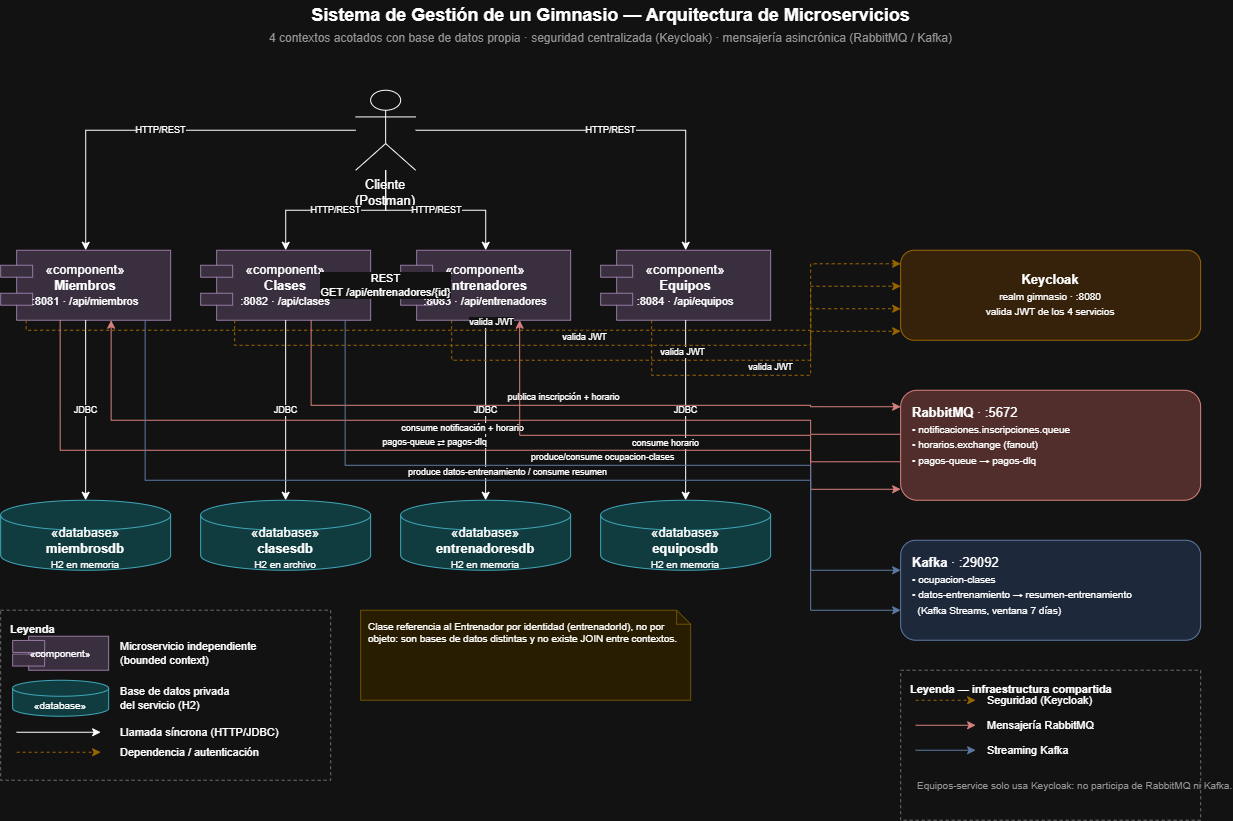

The diagram above was exported from draw.io. Its source (the exported page's mxGraphModel, read from the mxfile embedded in the PNG):
<mxGraphModel dx="1202" dy="1842" grid="1" gridSize="10" guides="1" tooltips="1" connect="1" arrows="1" fold="1" page="1" pageScale="1" pageWidth="827" pageHeight="1169" math="0" shadow="0">
  <root>
    <mxCell id="0" />
    <mxCell id="1" parent="0" />
    <mxCell id="AV_raiJwP7sYl5nTWAVo-1" parent="1" style="text;html=1;align=center;verticalAlign=middle;fontSize=18;fontStyle=1;" value="Sistema de Gestión de un Gimnasio — Arquitectura de Microservicios" vertex="1">
      <mxGeometry height="30" width="1220" x="40" y="-70" as="geometry" />
    </mxCell>
    <mxCell id="AV_raiJwP7sYl5nTWAVo-2" parent="1" style="text;html=1;align=center;verticalAlign=middle;fontSize=12;fontColor=#666666;" value="4 contextos acotados con base de datos propia · seguridad centralizada (Keycloak) · mensajería asincrónica (RabbitMQ / Kafka)" vertex="1">
      <mxGeometry height="20" width="1220" x="40" y="-42" as="geometry" />
    </mxCell>
    <mxCell id="AV_raiJwP7sYl5nTWAVo-3" parent="1" style="shape=umlActor;whiteSpace=wrap;html=1;verticalLabelPosition=bottom;verticalAlign=top;outlineConnect=0;fontSize=13;" value="Cliente (Postman)" vertex="1">
      <mxGeometry height="80" width="60" x="395" y="20" as="geometry" />
    </mxCell>
    <mxCell id="AV_raiJwP7sYl5nTWAVo-4" parent="1" style="shape=component;whiteSpace=wrap;html=1;fillColor=#e1d5e7;strokeColor=#9673a6;fontSize=13;" value="&amp;laquo;component&amp;raquo;&lt;br&gt;&lt;b&gt;Miembros&lt;/b&gt;&lt;br&gt;&lt;font style=&quot;font-size: 11px;&quot;&gt;:8081 · /api/miembros&lt;/font&gt;" vertex="1">
      <mxGeometry height="70" width="170" x="40" y="180" as="geometry" />
    </mxCell>
    <mxCell id="AV_raiJwP7sYl5nTWAVo-5" parent="1" style="shape=component;whiteSpace=wrap;html=1;fillColor=#e1d5e7;strokeColor=#9673a6;fontSize=13;" value="&amp;laquo;component&amp;raquo;&lt;br&gt;&lt;b&gt;Clases&lt;/b&gt;&lt;br&gt;&lt;font style=&quot;font-size: 11px;&quot;&gt;:8082 · /api/clases&lt;/font&gt;" vertex="1">
      <mxGeometry height="70" width="170" x="240" y="180" as="geometry" />
    </mxCell>
    <mxCell id="AV_raiJwP7sYl5nTWAVo-6" parent="1" style="shape=component;whiteSpace=wrap;html=1;fillColor=#e1d5e7;strokeColor=#9673a6;fontSize=13;" value="&amp;laquo;component&amp;raquo;&lt;br&gt;&lt;b&gt;Entrenadores&lt;/b&gt;&lt;br&gt;&lt;font style=&quot;font-size: 11px;&quot;&gt;:8083 · /api/entrenadores&lt;/font&gt;" vertex="1">
      <mxGeometry height="70" width="170" x="440" y="180" as="geometry" />
    </mxCell>
    <mxCell id="AV_raiJwP7sYl5nTWAVo-7" parent="1" style="shape=component;whiteSpace=wrap;html=1;fillColor=#e1d5e7;strokeColor=#9673a6;fontSize=13;" value="&amp;laquo;component&amp;raquo;&lt;br&gt;&lt;b&gt;Equipos&lt;/b&gt;&lt;br&gt;&lt;font style=&quot;font-size: 11px;&quot;&gt;:8084 · /api/equipos&lt;/font&gt;" vertex="1">
      <mxGeometry height="70" width="170" x="640" y="180" as="geometry" />
    </mxCell>
    <mxCell id="AV_raiJwP7sYl5nTWAVo-8" parent="1" style="shape=cylinder3;whiteSpace=wrap;html=1;boundedLbl=1;backgroundOutline=1;size=15;fillColor=#b0e3e6;strokeColor=#0b8299;fontSize=13;" value="&amp;laquo;database&amp;raquo;&lt;br&gt;&lt;b&gt;miembrosdb&lt;/b&gt;&lt;br&gt;&lt;font style=&quot;font-size: 10px;&quot;&gt;H2 en memoria&lt;/font&gt;" vertex="1">
      <mxGeometry height="70" width="170" x="40" y="430" as="geometry" />
    </mxCell>
    <mxCell id="AV_raiJwP7sYl5nTWAVo-9" parent="1" style="shape=cylinder3;whiteSpace=wrap;html=1;boundedLbl=1;backgroundOutline=1;size=15;fillColor=#b0e3e6;strokeColor=#0b8299;fontSize=13;" value="&amp;laquo;database&amp;raquo;&lt;br&gt;&lt;b&gt;clasesdb&lt;/b&gt;&lt;br&gt;&lt;font style=&quot;font-size: 10px;&quot;&gt;H2 en archivo&lt;/font&gt;" vertex="1">
      <mxGeometry height="70" width="170" x="240" y="430" as="geometry" />
    </mxCell>
    <mxCell id="AV_raiJwP7sYl5nTWAVo-10" parent="1" style="shape=cylinder3;whiteSpace=wrap;html=1;boundedLbl=1;backgroundOutline=1;size=15;fillColor=#b0e3e6;strokeColor=#0b8299;fontSize=13;" value="&amp;laquo;database&amp;raquo;&lt;br&gt;&lt;b&gt;entrenadoresdb&lt;/b&gt;&lt;br&gt;&lt;font style=&quot;font-size: 10px;&quot;&gt;H2 en memoria&lt;/font&gt;" vertex="1">
      <mxGeometry height="70" width="170" x="440" y="430" as="geometry" />
    </mxCell>
    <mxCell id="AV_raiJwP7sYl5nTWAVo-11" parent="1" style="shape=cylinder3;whiteSpace=wrap;html=1;boundedLbl=1;backgroundOutline=1;size=15;fillColor=#b0e3e6;strokeColor=#0b8299;fontSize=13;" value="&amp;laquo;database&amp;raquo;&lt;br&gt;&lt;b&gt;equiposdb&lt;/b&gt;&lt;br&gt;&lt;font style=&quot;font-size: 10px;&quot;&gt;H2 en memoria&lt;/font&gt;" vertex="1">
      <mxGeometry height="70" width="170" x="640" y="430" as="geometry" />
    </mxCell>
    <mxCell id="AV_raiJwP7sYl5nTWAVo-12" edge="1" parent="1" source="AV_raiJwP7sYl5nTWAVo-3" style="edgeStyle=orthogonalEdgeStyle;rounded=0;html=1;fontSize=9;" target="AV_raiJwP7sYl5nTWAVo-4" value="HTTP/REST">
      <mxGeometry relative="1" as="geometry" />
    </mxCell>
    <mxCell id="AV_raiJwP7sYl5nTWAVo-13" edge="1" parent="1" source="AV_raiJwP7sYl5nTWAVo-3" style="edgeStyle=orthogonalEdgeStyle;rounded=0;html=1;fontSize=9;" target="AV_raiJwP7sYl5nTWAVo-5" value="HTTP/REST">
      <mxGeometry relative="1" as="geometry" />
    </mxCell>
    <mxCell id="AV_raiJwP7sYl5nTWAVo-14" edge="1" parent="1" source="AV_raiJwP7sYl5nTWAVo-3" style="edgeStyle=orthogonalEdgeStyle;rounded=0;html=1;fontSize=9;" target="AV_raiJwP7sYl5nTWAVo-6" value="HTTP/REST">
      <mxGeometry relative="1" as="geometry" />
    </mxCell>
    <mxCell id="AV_raiJwP7sYl5nTWAVo-15" edge="1" parent="1" source="AV_raiJwP7sYl5nTWAVo-3" style="edgeStyle=orthogonalEdgeStyle;rounded=0;html=1;fontSize=9;" target="AV_raiJwP7sYl5nTWAVo-7" value="HTTP/REST">
      <mxGeometry relative="1" as="geometry" />
    </mxCell>
    <mxCell id="AV_raiJwP7sYl5nTWAVo-16" edge="1" parent="1" source="AV_raiJwP7sYl5nTWAVo-4" style="edgeStyle=orthogonalEdgeStyle;rounded=0;html=1;fontSize=9;exitX=0.5;exitY=1;entryX=0.5;entryY=0;" target="AV_raiJwP7sYl5nTWAVo-8" value="JDBC">
      <mxGeometry relative="1" as="geometry" />
    </mxCell>
    <mxCell id="AV_raiJwP7sYl5nTWAVo-17" edge="1" parent="1" source="AV_raiJwP7sYl5nTWAVo-5" style="edgeStyle=orthogonalEdgeStyle;rounded=0;html=1;fontSize=9;exitX=0.5;exitY=1;entryX=0.5;entryY=0;" target="AV_raiJwP7sYl5nTWAVo-9" value="JDBC">
      <mxGeometry relative="1" as="geometry" />
    </mxCell>
    <mxCell id="AV_raiJwP7sYl5nTWAVo-18" edge="1" parent="1" source="AV_raiJwP7sYl5nTWAVo-6" style="edgeStyle=orthogonalEdgeStyle;rounded=0;html=1;fontSize=9;exitX=0.5;exitY=1;entryX=0.5;entryY=0;" target="AV_raiJwP7sYl5nTWAVo-10" value="JDBC">
      <mxGeometry relative="1" as="geometry" />
    </mxCell>
    <mxCell id="AV_raiJwP7sYl5nTWAVo-19" edge="1" parent="1" source="AV_raiJwP7sYl5nTWAVo-7" style="edgeStyle=orthogonalEdgeStyle;rounded=0;html=1;fontSize=9;exitX=0.5;exitY=1;entryX=0.5;entryY=0;" target="AV_raiJwP7sYl5nTWAVo-11" value="JDBC">
      <mxGeometry relative="1" as="geometry" />
    </mxCell>
    <mxCell id="AV_raiJwP7sYl5nTWAVo-20" edge="1" parent="1" source="AV_raiJwP7sYl5nTWAVo-5" style="edgeStyle=orthogonalEdgeStyle;rounded=0;html=1;dashed=1;fontSize=11;" target="AV_raiJwP7sYl5nTWAVo-6" value="REST&lt;br&gt;GET /api/entrenadores/{id}">
      <mxGeometry relative="1" as="geometry" />
    </mxCell>
    <mxCell id="AV_raiJwP7sYl5nTWAVo-21" parent="1" style="rounded=1;whiteSpace=wrap;html=1;fillColor=#ffe6cc;strokeColor=#d79b00;fontSize=13;verticalAlign=middle;" value="&lt;b&gt;Keycloak&lt;/b&gt;&lt;br&gt;&lt;font style=&quot;font-size: 10px;&quot;&gt;realm gimnasio · :8080&lt;br&gt;valida JWT de los 4 servicios&lt;/font&gt;" vertex="1">
      <mxGeometry height="90" width="300" x="940" y="180" as="geometry" />
    </mxCell>
    <mxCell id="AV_raiJwP7sYl5nTWAVo-22" parent="1" style="rounded=1;whiteSpace=wrap;html=1;fillColor=#f8cecc;strokeColor=#b85450;fontSize=13;verticalAlign=top;align=left;spacingLeft=10;spacingTop=8;" value="&lt;b&gt;RabbitMQ&lt;/b&gt; · :5672&lt;br&gt;&lt;font style=&quot;font-size: 10px;&quot;&gt;• notificaciones.inscripciones.queue&lt;br&gt;• horarios.exchange (fanout)&lt;br&gt;• pagos-queue → pagos-dlq&lt;/font&gt;" vertex="1">
      <mxGeometry height="110" width="300" x="940" y="320" as="geometry" />
    </mxCell>
    <mxCell id="AV_raiJwP7sYl5nTWAVo-23" parent="1" style="rounded=1;whiteSpace=wrap;html=1;fillColor=#dae8fc;strokeColor=#6c8ebf;fontSize=13;verticalAlign=top;align=left;spacingLeft=10;spacingTop=8;" value="&lt;b&gt;Kafka&lt;/b&gt; · :29092&lt;br&gt;&lt;font style=&quot;font-size: 10px;&quot;&gt;• ocupacion-clases&lt;br&gt;• datos-entrenamiento → resumen-entrenamiento&lt;br&gt;&amp;nbsp;&amp;nbsp;(Kafka Streams, ventana 7 días)&lt;/font&gt;" vertex="1">
      <mxGeometry height="100" width="300" x="940" y="470" as="geometry" />
    </mxCell>
    <mxCell id="AV_raiJwP7sYl5nTWAVo-24" edge="1" parent="1" source="AV_raiJwP7sYl5nTWAVo-4" style="edgeStyle=orthogonalEdgeStyle;rounded=0;html=1;dashed=1;fontSize=9;strokeColor=#d79b00;exitX=0.15;exitY=1;entryX=0;entryY=0.15;" target="AV_raiJwP7sYl5nTWAVo-21" value="valida JWT">
      <mxGeometry relative="1" as="geometry">
        <mxPoint y="-8" as="offset" />
        <Array as="points">
          <mxPoint x="66" y="260" />
          <mxPoint x="850" y="260" />
        </Array>
      </mxGeometry>
    </mxCell>
    <mxCell id="AV_raiJwP7sYl5nTWAVo-25" edge="1" parent="1" source="AV_raiJwP7sYl5nTWAVo-5" style="edgeStyle=orthogonalEdgeStyle;rounded=0;html=1;dashed=1;fontSize=9;strokeColor=#d79b00;exitX=0.2;exitY=1;entryX=0;entryY=0.4;" target="AV_raiJwP7sYl5nTWAVo-21" value="valida JWT">
      <mxGeometry relative="1" as="geometry">
        <mxPoint y="-8" as="offset" />
        <Array as="points">
          <mxPoint x="274" y="275" />
          <mxPoint x="850" y="275" />
        </Array>
      </mxGeometry>
    </mxCell>
    <mxCell id="AV_raiJwP7sYl5nTWAVo-26" edge="1" parent="1" source="AV_raiJwP7sYl5nTWAVo-6" style="edgeStyle=orthogonalEdgeStyle;rounded=0;html=1;dashed=1;fontSize=9;strokeColor=#d79b00;exitX=0.3;exitY=1;entryX=0;entryY=0.65;" target="AV_raiJwP7sYl5nTWAVo-21" value="valida JWT">
      <mxGeometry relative="1" as="geometry">
        <mxPoint y="-8" as="offset" />
        <Array as="points">
          <mxPoint x="491" y="290" />
          <mxPoint x="850" y="290" />
        </Array>
      </mxGeometry>
    </mxCell>
    <mxCell id="AV_raiJwP7sYl5nTWAVo-27" edge="1" parent="1" source="AV_raiJwP7sYl5nTWAVo-7" style="edgeStyle=orthogonalEdgeStyle;rounded=0;html=1;dashed=1;fontSize=9;strokeColor=#d79b00;exitX=0.3;exitY=1;entryX=0;entryY=0.9;" target="AV_raiJwP7sYl5nTWAVo-21" value="valida JWT">
      <mxGeometry relative="1" as="geometry">
        <mxPoint y="-8" as="offset" />
        <Array as="points">
          <mxPoint x="691" y="305" />
          <mxPoint x="850" y="305" />
        </Array>
      </mxGeometry>
    </mxCell>
    <mxCell id="AV_raiJwP7sYl5nTWAVo-28" edge="1" parent="1" source="AV_raiJwP7sYl5nTWAVo-5" style="edgeStyle=orthogonalEdgeStyle;rounded=0;html=1;fontSize=9;strokeColor=#b85450;exitX=0.65;exitY=1;entryX=0;entryY=0.15;" target="AV_raiJwP7sYl5nTWAVo-22" value="publica inscripción + horario">
      <mxGeometry relative="1" as="geometry">
        <mxPoint y="-8" as="offset" />
        <Array as="points">
          <mxPoint x="351" y="335" />
          <mxPoint x="850" y="335" />
        </Array>
      </mxGeometry>
    </mxCell>
    <mxCell id="AV_raiJwP7sYl5nTWAVo-29" edge="1" parent="1" source="AV_raiJwP7sYl5nTWAVo-22" style="edgeStyle=orthogonalEdgeStyle;rounded=0;html=1;fontSize=9;strokeColor=#b85450;exitX=0;exitY=0.4;entryX=0.65;entryY=1;" target="AV_raiJwP7sYl5nTWAVo-4" value="consume notificación + horario">
      <mxGeometry relative="1" as="geometry">
        <mxPoint y="8" as="offset" />
        <Array as="points">
          <mxPoint x="850" y="350" />
          <mxPoint x="151" y="350" />
        </Array>
      </mxGeometry>
    </mxCell>
    <mxCell id="AV_raiJwP7sYl5nTWAVo-30" edge="1" parent="1" source="AV_raiJwP7sYl5nTWAVo-22" style="edgeStyle=orthogonalEdgeStyle;rounded=0;html=1;fontSize=9;strokeColor=#b85450;exitX=0;exitY=0.65;entryX=0.7;entryY=1;" target="AV_raiJwP7sYl5nTWAVo-6" value="consume horario">
      <mxGeometry relative="1" as="geometry">
        <mxPoint y="8" as="offset" />
        <Array as="points">
          <mxPoint x="850" y="365" />
          <mxPoint x="559" y="365" />
        </Array>
      </mxGeometry>
    </mxCell>
    <mxCell id="AV_raiJwP7sYl5nTWAVo-31" edge="1" parent="1" source="AV_raiJwP7sYl5nTWAVo-4" style="edgeStyle=orthogonalEdgeStyle;rounded=0;html=1;fontSize=9;strokeColor=#b85450;exitX=0.35;exitY=1;entryX=0;entryY=0.9;" target="AV_raiJwP7sYl5nTWAVo-22" value="pagos-queue ⇄ pagos-dlq">
      <mxGeometry relative="1" as="geometry">
        <mxPoint y="-8" as="offset" />
        <Array as="points">
          <mxPoint x="100" y="380" />
          <mxPoint x="850" y="380" />
        </Array>
      </mxGeometry>
    </mxCell>
    <mxCell id="AV_raiJwP7sYl5nTWAVo-32" edge="1" parent="1" source="AV_raiJwP7sYl5nTWAVo-5" style="edgeStyle=orthogonalEdgeStyle;rounded=0;html=1;fontSize=9;strokeColor=#6c8ebf;exitX=0.85;exitY=1;entryX=0;entryY=0.3;" target="AV_raiJwP7sYl5nTWAVo-23" value="produce/consume ocupacion-clases">
      <mxGeometry relative="1" as="geometry">
        <mxPoint y="-8" as="offset" />
        <Array as="points">
          <mxPoint x="385" y="395" />
          <mxPoint x="850" y="395" />
        </Array>
      </mxGeometry>
    </mxCell>
    <mxCell id="AV_raiJwP7sYl5nTWAVo-33" edge="1" parent="1" source="AV_raiJwP7sYl5nTWAVo-4" style="edgeStyle=orthogonalEdgeStyle;rounded=0;html=1;fontSize=9;strokeColor=#6c8ebf;exitX=0.85;exitY=1;entryX=0;entryY=0.7;" target="AV_raiJwP7sYl5nTWAVo-23" value="produce datos-entrenamiento / consume resumen">
      <mxGeometry relative="1" as="geometry">
        <mxPoint y="-8" as="offset" />
        <Array as="points">
          <mxPoint x="185" y="410" />
          <mxPoint x="850" y="410" />
        </Array>
      </mxGeometry>
    </mxCell>
    <mxCell id="AV_raiJwP7sYl5nTWAVo-34" parent="1" style="rounded=0;whiteSpace=wrap;html=1;fillColor=none;strokeColor=#999999;dashed=1;verticalAlign=top;align=left;spacingLeft=8;spacingTop=6;fontSize=11;fontStyle=1" value="Leyenda" vertex="1">
      <mxGeometry height="170" width="330" x="40" y="540" as="geometry" />
    </mxCell>
    <mxCell id="AV_raiJwP7sYl5nTWAVo-35" parent="1" style="shape=component;whiteSpace=wrap;html=1;fillColor=#e1d5e7;strokeColor=#9673a6;fontSize=10;" value="«component»" vertex="1">
      <mxGeometry height="34" width="96" x="52" y="566" as="geometry" />
    </mxCell>
    <mxCell id="AV_raiJwP7sYl5nTWAVo-36" parent="1" style="text;html=1;align=left;verticalAlign=middle;fontSize=11;" value="Microservicio independiente&#10;(bounded context)" vertex="1">
      <mxGeometry height="34" width="200" x="158" y="566" as="geometry" />
    </mxCell>
    <mxCell id="AV_raiJwP7sYl5nTWAVo-37" parent="1" style="shape=cylinder3;whiteSpace=wrap;html=1;boundedLbl=1;backgroundOutline=1;size=8;fillColor=#b0e3e6;strokeColor=#0b8299;fontSize=10;" value="«database»" vertex="1">
      <mxGeometry height="36" width="96" x="52" y="610" as="geometry" />
    </mxCell>
    <mxCell id="AV_raiJwP7sYl5nTWAVo-38" parent="1" style="text;html=1;align=left;verticalAlign=middle;fontSize=11;" value="Base de datos privada&#10;del servicio (H2)" vertex="1">
      <mxGeometry height="36" width="200" x="158" y="610" as="geometry" />
    </mxCell>
    <mxCell id="AV_raiJwP7sYl5nTWAVo-39" edge="1" parent="1" style="endArrow=classic;html=1;rounded=0;">
      <mxGeometry relative="1" as="geometry">
        <mxPoint x="56" y="662" as="sourcePoint" />
        <mxPoint x="140" y="662" as="targetPoint" />
      </mxGeometry>
    </mxCell>
    <mxCell id="AV_raiJwP7sYl5nTWAVo-40" parent="1" style="text;html=1;align=left;verticalAlign=middle;fontSize=11;" value="Llamada síncrona (HTTP/JDBC)" vertex="1">
      <mxGeometry height="20" width="200" x="158" y="652" as="geometry" />
    </mxCell>
    <mxCell id="AV_raiJwP7sYl5nTWAVo-41" edge="1" parent="1" style="endArrow=classic;html=1;rounded=0;dashed=1;strokeColor=#d79b00;">
      <mxGeometry relative="1" as="geometry">
        <mxPoint x="56" y="682" as="sourcePoint" />
        <mxPoint x="140" y="682" as="targetPoint" />
      </mxGeometry>
    </mxCell>
    <mxCell id="AV_raiJwP7sYl5nTWAVo-42" parent="1" style="text;html=1;align=left;verticalAlign=middle;fontSize=11;" value="Dependencia / autenticación" vertex="1">
      <mxGeometry height="20" width="200" x="158" y="672" as="geometry" />
    </mxCell>
    <mxCell id="AV_raiJwP7sYl5nTWAVo-43" parent="1" style="shape=note;whiteSpace=wrap;html=1;size=14;fillColor=#fff2cc;strokeColor=#d6b656;align=left;spacingLeft=6;fontSize=10;verticalAlign=top;spacingTop=4;" value="Clase referencia al Entrenador por identidad (entrenadorId), no por objeto: son bases de datos distintas y no existe JOIN entre contextos." vertex="1">
      <mxGeometry height="90" width="330" x="400" y="540" as="geometry" />
    </mxCell>
    <mxCell id="AV_raiJwP7sYl5nTWAVo-44" parent="1" style="rounded=0;whiteSpace=wrap;html=1;fillColor=none;strokeColor=#999999;dashed=1;verticalAlign=top;align=left;spacingLeft=8;spacingTop=6;fontSize=11;fontStyle=1" value="Leyenda — infraestructura compartida" vertex="1">
      <mxGeometry height="150" width="300" x="940" y="600" as="geometry" />
    </mxCell>
    <mxCell id="AV_raiJwP7sYl5nTWAVo-45" edge="1" parent="1" style="endArrow=classic;html=1;rounded=0;dashed=1;strokeColor=#d79b00;">
      <mxGeometry relative="1" as="geometry">
        <mxPoint x="955" y="630" as="sourcePoint" />
        <mxPoint x="1015" y="630" as="targetPoint" />
      </mxGeometry>
    </mxCell>
    <mxCell id="AV_raiJwP7sYl5nTWAVo-46" parent="1" style="text;html=1;align=left;verticalAlign=middle;fontSize=11;" value="Seguridad (Keycloak)" vertex="1">
      <mxGeometry height="20" width="220" x="1025" y="620" as="geometry" />
    </mxCell>
    <mxCell id="AV_raiJwP7sYl5nTWAVo-47" edge="1" parent="1" style="endArrow=classic;html=1;rounded=0;strokeColor=#b85450;">
      <mxGeometry relative="1" as="geometry">
        <mxPoint x="955" y="655" as="sourcePoint" />
        <mxPoint x="1015" y="655" as="targetPoint" />
      </mxGeometry>
    </mxCell>
    <mxCell id="AV_raiJwP7sYl5nTWAVo-48" parent="1" style="text;html=1;align=left;verticalAlign=middle;fontSize=11;" value="Mensajería RabbitMQ" vertex="1">
      <mxGeometry height="20" width="220" x="1025" y="645" as="geometry" />
    </mxCell>
    <mxCell id="AV_raiJwP7sYl5nTWAVo-49" edge="1" parent="1" style="endArrow=classic;html=1;rounded=0;strokeColor=#6c8ebf;">
      <mxGeometry relative="1" as="geometry">
        <mxPoint x="955" y="680" as="sourcePoint" />
        <mxPoint x="1015" y="680" as="targetPoint" />
      </mxGeometry>
    </mxCell>
    <mxCell id="AV_raiJwP7sYl5nTWAVo-50" parent="1" style="text;html=1;align=left;verticalAlign=middle;fontSize=11;" value="Streaming Kafka" vertex="1">
      <mxGeometry height="20" width="220" x="1025" y="670" as="geometry" />
    </mxCell>
    <mxCell id="AV_raiJwP7sYl5nTWAVo-51" parent="1" style="text;html=1;align=left;verticalAlign=middle;fontSize=10;fontColor=#666666;" value="Equipos-service solo usa Keycloak: no participa de RabbitMQ ni Kafka." vertex="1">
      <mxGeometry height="30" width="270" x="955" y="700" as="geometry" />
    </mxCell>
  </root>
</mxGraphModel>